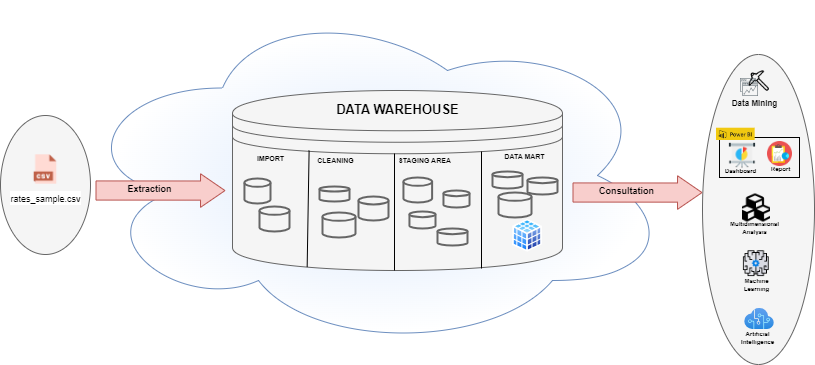

The diagram above was exported from draw.io. Its source (the exported page's mxGraphModel, read from the mxfile embedded in the PNG):
<mxGraphModel dx="782" dy="499" grid="1" gridSize="10" guides="1" tooltips="1" connect="1" arrows="1" fold="1" page="1" pageScale="1" pageWidth="827" pageHeight="1169" math="0" shadow="0">
  <root>
    <mxCell id="0" />
    <mxCell id="1" parent="0" />
    <mxCell id="D1S1ImU1hM3uGuvjBTUR-6" value="" style="ellipse;whiteSpace=wrap;html=1;fontSize=9;fillColor=#f5f5f5;fontColor=#333333;strokeColor=#666666;" parent="1" vertex="1">
      <mxGeometry x="6" y="499" width="90" height="139" as="geometry" />
    </mxCell>
    <mxCell id="D1S1ImU1hM3uGuvjBTUR-2" value="&lt;font style=&quot;font-size: 9px;&quot;&gt;rates_sample.csv&lt;br&gt;&lt;/font&gt;" style="shape=image;html=1;verticalAlign=top;verticalLabelPosition=bottom;labelBackgroundColor=#ffffff;imageAspect=0;aspect=fixed;image=https://cdn3.iconfinder.com/data/icons/cad-database-presentation-spreadsheet-vector-fil-2/512/19-128.png" parent="1" vertex="1">
      <mxGeometry x="36" y="538" width="30" height="30" as="geometry" />
    </mxCell>
    <mxCell id="D1S1ImU1hM3uGuvjBTUR-9" value="" style="ellipse;shape=cloud;whiteSpace=wrap;html=1;fontSize=9;fillColor=#dae8fc;strokeColor=#6c8ebf;gradientColor=#FFFFFF;gradientDirection=radial;" parent="1" vertex="1">
      <mxGeometry x="78" y="384" width="600" height="350" as="geometry" />
    </mxCell>
    <mxCell id="D1S1ImU1hM3uGuvjBTUR-13" value="" style="group" parent="1" vertex="1" connectable="0">
      <mxGeometry x="238" y="474" width="330" height="180" as="geometry" />
    </mxCell>
    <mxCell id="D1S1ImU1hM3uGuvjBTUR-11" value="" style="shape=datastore;whiteSpace=wrap;html=1;fontSize=9;gradientDirection=radial;fillColor=#f5f5f5;fontColor=#333333;strokeColor=#666666;" parent="D1S1ImU1hM3uGuvjBTUR-13" vertex="1">
      <mxGeometry width="330.00000000000006" height="180" as="geometry" />
    </mxCell>
    <mxCell id="D1S1ImU1hM3uGuvjBTUR-12" value="&lt;font style=&quot;font-size: 13px;&quot;&gt;&lt;b&gt;DATA WAREHOUSE&lt;br&gt;&lt;/b&gt;&lt;/font&gt;" style="text;html=1;align=center;verticalAlign=middle;resizable=0;points=[];autosize=1;strokeColor=none;fillColor=none;fontSize=9;" parent="D1S1ImU1hM3uGuvjBTUR-13" vertex="1">
      <mxGeometry x="90" y="3.5999999999999996" width="150" height="30" as="geometry" />
    </mxCell>
    <mxCell id="D1S1ImU1hM3uGuvjBTUR-14" value="" style="endArrow=none;html=1;rounded=0;fontSize=13;exitX=0.202;exitY=0.981;exitDx=0;exitDy=0;exitPerimeter=0;" parent="D1S1ImU1hM3uGuvjBTUR-13" edge="1">
      <mxGeometry width="50" height="50" relative="1" as="geometry">
        <mxPoint x="74.65999999999985" y="176.58000000000004" as="sourcePoint" />
        <mxPoint x="76.60526315789474" y="60" as="targetPoint" />
      </mxGeometry>
    </mxCell>
    <mxCell id="D1S1ImU1hM3uGuvjBTUR-15" value="&lt;font style=&quot;font-size: 7px;&quot;&gt;&lt;b&gt;IMPORT&lt;/b&gt;&lt;font style=&quot;font-size: 7px;&quot;&gt;&lt;b&gt;&lt;br&gt;&lt;/b&gt;&lt;/font&gt;&lt;/font&gt;" style="text;html=1;align=center;verticalAlign=middle;resizable=0;points=[];autosize=1;strokeColor=none;fillColor=none;fontSize=9;rotation=0;" parent="D1S1ImU1hM3uGuvjBTUR-13" vertex="1">
      <mxGeometry x="13.023157894736846" y="58" width="50" height="20" as="geometry" />
    </mxCell>
    <mxCell id="D1S1ImU1hM3uGuvjBTUR-17" value="" style="strokeWidth=2;html=1;shape=mxgraph.flowchart.database;whiteSpace=wrap;fontSize=7;gradientDirection=radial;fillColor=#f5f5f5;fontColor=#333333;strokeColor=#666666;" parent="D1S1ImU1hM3uGuvjBTUR-13" vertex="1">
      <mxGeometry x="11.947368421052632" y="88" width="26.05263157894737" height="25" as="geometry" />
    </mxCell>
    <mxCell id="D1S1ImU1hM3uGuvjBTUR-34" value="&lt;font style=&quot;font-size: 7px;&quot;&gt;&lt;b&gt;CLEANING&lt;/b&gt;&lt;/font&gt;" style="text;html=1;align=center;verticalAlign=middle;resizable=0;points=[];autosize=1;strokeColor=none;fillColor=none;fontSize=9;" parent="D1S1ImU1hM3uGuvjBTUR-13" vertex="1">
      <mxGeometry x="72.9442105263158" y="60" width="60" height="20" as="geometry" />
    </mxCell>
    <mxCell id="D1S1ImU1hM3uGuvjBTUR-33" value="&lt;font style=&quot;font-size: 7px;&quot;&gt;&lt;b&gt;STAGING AREA&lt;br&gt;&lt;/b&gt;&lt;/font&gt;" style="text;html=1;align=center;verticalAlign=middle;resizable=0;points=[];autosize=1;strokeColor=none;fillColor=none;fontSize=9;" parent="D1S1ImU1hM3uGuvjBTUR-13" vertex="1">
      <mxGeometry x="152.26000000000002" y="60" width="80" height="20" as="geometry" />
    </mxCell>
    <mxCell id="D1S1ImU1hM3uGuvjBTUR-39" value="" style="strokeWidth=2;html=1;shape=mxgraph.flowchart.database;whiteSpace=wrap;fontSize=7;gradientDirection=radial;fillColor=#f5f5f5;fontColor=#333333;strokeColor=#666666;" parent="D1S1ImU1hM3uGuvjBTUR-13" vertex="1">
      <mxGeometry x="170.94736842105263" y="87" width="28.657894736842106" height="25" as="geometry" />
    </mxCell>
    <mxCell id="D1S1ImU1hM3uGuvjBTUR-40" value="" style="strokeWidth=2;html=1;shape=mxgraph.flowchart.database;whiteSpace=wrap;fontSize=7;gradientDirection=radial;fillColor=#f5f5f5;fontColor=#333333;strokeColor=#666666;" parent="D1S1ImU1hM3uGuvjBTUR-13" vertex="1">
      <mxGeometry x="210.97368421052633" y="100" width="26.05263157894737" height="17" as="geometry" />
    </mxCell>
    <mxCell id="D1S1ImU1hM3uGuvjBTUR-41" value="" style="strokeWidth=2;html=1;shape=mxgraph.flowchart.database;whiteSpace=wrap;fontSize=7;gradientDirection=radial;fillColor=#f5f5f5;fontColor=#333333;strokeColor=#666666;" parent="D1S1ImU1hM3uGuvjBTUR-13" vertex="1">
      <mxGeometry x="176.94736842105263" y="121" width="26.05263157894737" height="17" as="geometry" />
    </mxCell>
    <mxCell id="D1S1ImU1hM3uGuvjBTUR-51" value="" style="aspect=fixed;perimeter=ellipsePerimeter;html=1;align=center;shadow=0;dashed=0;spacingTop=3;image;image=img/lib/active_directory/database_cube.svg;labelBackgroundColor=#FFCE9F;fontSize=9;fontColor=#000000;fillColor=none;gradientColor=#FFFFFF;gradientDirection=radial;" parent="D1S1ImU1hM3uGuvjBTUR-13" vertex="1">
      <mxGeometry x="280" y="128.47" width="30" height="33.34" as="geometry" />
    </mxCell>
    <mxCell id="D1S1ImU1hM3uGuvjBTUR-36" value="" style="strokeWidth=2;html=1;shape=mxgraph.flowchart.database;whiteSpace=wrap;fontSize=7;gradientDirection=radial;fillColor=#f5f5f5;fontColor=#333333;strokeColor=#666666;" parent="D1S1ImU1hM3uGuvjBTUR-13" vertex="1">
      <mxGeometry x="126" y="106" width="30" height="24" as="geometry" />
    </mxCell>
    <mxCell id="D1S1ImU1hM3uGuvjBTUR-37" value="" style="strokeWidth=2;html=1;shape=mxgraph.flowchart.database;whiteSpace=wrap;fontSize=7;gradientDirection=radial;fillColor=#f5f5f5;fontColor=#333333;strokeColor=#666666;" parent="D1S1ImU1hM3uGuvjBTUR-13" vertex="1">
      <mxGeometry x="90" y="122" width="33" height="25" as="geometry" />
    </mxCell>
    <mxCell id="D1S1ImU1hM3uGuvjBTUR-50" value="" style="strokeWidth=2;html=1;shape=mxgraph.flowchart.database;whiteSpace=wrap;fontSize=7;gradientDirection=radial;fillColor=#f5f5f5;fontColor=#333333;strokeColor=#666666;" parent="D1S1ImU1hM3uGuvjBTUR-13" vertex="1">
      <mxGeometry x="266" y="102" width="33" height="25" as="geometry" />
    </mxCell>
    <mxCell id="D1S1ImU1hM3uGuvjBTUR-48" value="" style="strokeWidth=2;html=1;shape=mxgraph.flowchart.database;whiteSpace=wrap;fontSize=7;gradientDirection=radial;fillColor=#f5f5f5;fontColor=#333333;strokeColor=#666666;" parent="D1S1ImU1hM3uGuvjBTUR-13" vertex="1">
      <mxGeometry x="260" y="81" width="30" height="17" as="geometry" />
    </mxCell>
    <mxCell id="D1S1ImU1hM3uGuvjBTUR-21" value="" style="strokeWidth=2;html=1;shape=mxgraph.flowchart.database;whiteSpace=wrap;fontSize=7;gradientDirection=radial;fillColor=#f5f5f5;fontColor=#333333;strokeColor=#666666;" parent="1" vertex="1">
      <mxGeometry x="265" y="590" width="30" height="25" as="geometry" />
    </mxCell>
    <mxCell id="D1S1ImU1hM3uGuvjBTUR-22" value="" style="shape=flexArrow;endArrow=classic;html=1;rounded=0;fontSize=7;fillColor=#f8cecc;strokeColor=#b85450;endWidth=13.387755102040817;endSize=7.825000000000001;width=19.166666666666668;entryX=0;entryY=0.556;entryDx=0;entryDy=0;entryPerimeter=0;" parent="1" edge="1">
      <mxGeometry width="50" height="50" relative="1" as="geometry">
        <mxPoint x="101" y="574" as="sourcePoint" />
        <mxPoint x="231" y="574.0799999999999" as="targetPoint" />
      </mxGeometry>
    </mxCell>
    <mxCell id="D1S1ImU1hM3uGuvjBTUR-27" value="&lt;b&gt;Extraction&lt;/b&gt;" style="text;html=1;align=center;verticalAlign=middle;resizable=0;points=[];autosize=1;fillColor=none;fontSize=9;" parent="1" vertex="1">
      <mxGeometry x="120" y="563" width="70" height="20" as="geometry" />
    </mxCell>
    <mxCell id="D1S1ImU1hM3uGuvjBTUR-30" value="" style="endArrow=none;html=1;rounded=0;fontSize=13;" parent="1" edge="1">
      <mxGeometry width="50" height="50" relative="1" as="geometry">
        <mxPoint x="400" y="654" as="sourcePoint" />
        <mxPoint x="400" y="537" as="targetPoint" />
      </mxGeometry>
    </mxCell>
    <mxCell id="D1S1ImU1hM3uGuvjBTUR-35" value="" style="strokeWidth=2;html=1;shape=mxgraph.flowchart.database;whiteSpace=wrap;fontSize=7;gradientDirection=radial;fillColor=#f5f5f5;fontColor=#333333;strokeColor=#666666;" parent="1" vertex="1">
      <mxGeometry x="325" y="570" width="30" height="15" as="geometry" />
    </mxCell>
    <mxCell id="D1S1ImU1hM3uGuvjBTUR-38" value="" style="endArrow=none;html=1;rounded=0;fontSize=13;" parent="1" edge="1">
      <mxGeometry width="50" height="50" relative="1" as="geometry">
        <mxPoint x="486.9999999999999" y="652" as="sourcePoint" />
        <mxPoint x="486.9999999999999" y="535" as="targetPoint" />
      </mxGeometry>
    </mxCell>
    <mxCell id="D1S1ImU1hM3uGuvjBTUR-43" value="" style="strokeWidth=2;html=1;shape=mxgraph.flowchart.database;whiteSpace=wrap;fontSize=7;gradientDirection=radial;fillColor=#f5f5f5;fontColor=#333333;strokeColor=#666666;" parent="1" vertex="1">
      <mxGeometry x="443" y="612" width="30" height="17" as="geometry" />
    </mxCell>
    <mxCell id="D1S1ImU1hM3uGuvjBTUR-45" value="&lt;font style=&quot;font-size: 7px;&quot;&gt;&lt;b&gt;DATA MART &lt;/b&gt;&lt;/font&gt;" style="text;html=1;align=center;verticalAlign=middle;resizable=0;points=[];autosize=1;strokeColor=none;fillColor=none;fontSize=9;" parent="1" vertex="1">
      <mxGeometry x="499.99636363636364" y="530" width="60" height="20" as="geometry" />
    </mxCell>
    <mxCell id="D1S1ImU1hM3uGuvjBTUR-49" value="" style="strokeWidth=2;html=1;shape=mxgraph.flowchart.database;whiteSpace=wrap;fontSize=7;gradientDirection=radial;fillColor=#f5f5f5;fontColor=#333333;strokeColor=#666666;" parent="1" vertex="1">
      <mxGeometry x="533" y="561" width="30" height="17" as="geometry" />
    </mxCell>
    <mxCell id="D1S1ImU1hM3uGuvjBTUR-66" value="" style="shape=flexArrow;endArrow=classic;html=1;rounded=0;fontSize=7;fillColor=#f8cecc;strokeColor=#b85450;endWidth=13.387755102040817;endSize=7.825000000000001;width=19.166666666666668;entryX=0;entryY=0.556;entryDx=0;entryDy=0;entryPerimeter=0;" parent="1" edge="1">
      <mxGeometry width="50" height="50" relative="1" as="geometry">
        <mxPoint x="578" y="576" as="sourcePoint" />
        <mxPoint x="708" y="576.0799999999999" as="targetPoint" />
      </mxGeometry>
    </mxCell>
    <mxCell id="D1S1ImU1hM3uGuvjBTUR-67" value="&lt;b&gt;Consultation&lt;/b&gt;" style="text;html=1;align=center;verticalAlign=middle;resizable=0;points=[];autosize=1;fillColor=none;fontSize=9;" parent="1" vertex="1">
      <mxGeometry x="592" y="565" width="80" height="20" as="geometry" />
    </mxCell>
    <mxCell id="D1S1ImU1hM3uGuvjBTUR-72" value="" style="ellipse;whiteSpace=wrap;html=1;fontSize=9;fillColor=#f5f5f5;fontColor=#333333;strokeColor=#666666;" parent="1" vertex="1">
      <mxGeometry x="708" y="438" width="112" height="310" as="geometry" />
    </mxCell>
    <mxCell id="D1S1ImU1hM3uGuvjBTUR-76" value="&lt;font style=&quot;font-size: 8px;&quot;&gt;&lt;b&gt;Data Mining&lt;br&gt;&lt;/b&gt;&lt;/font&gt;" style="text;html=1;align=center;verticalAlign=middle;resizable=0;points=[];autosize=1;strokeColor=none;fillColor=none;fontSize=9;fontColor=#000000;" parent="1" vertex="1">
      <mxGeometry x="725" y="477" width="70" height="20" as="geometry" />
    </mxCell>
    <mxCell id="D1S1ImU1hM3uGuvjBTUR-78" value="" style="group" parent="1" vertex="1" connectable="0">
      <mxGeometry x="741" y="441" width="47" height="47" as="geometry" />
    </mxCell>
    <mxCell id="D1S1ImU1hM3uGuvjBTUR-75" value="" style="shape=image;html=1;verticalAlign=top;verticalLabelPosition=bottom;labelBackgroundColor=#ffffff;imageAspect=0;aspect=fixed;image=https://cdn0.iconfinder.com/data/icons/world-issues/500/pickaxe-128.png;fontSize=9;fontColor=#000000;fillColor=none;gradientColor=#FFFFFF;gradientDirection=radial;" parent="D1S1ImU1hM3uGuvjBTUR-78" vertex="1">
      <mxGeometry width="47" height="47" as="geometry" />
    </mxCell>
    <mxCell id="D1S1ImU1hM3uGuvjBTUR-77" value="" style="shape=image;html=1;verticalAlign=top;verticalLabelPosition=bottom;labelBackgroundColor=#ffffff;imageAspect=0;aspect=fixed;image=https://cdn0.iconfinder.com/data/icons/thin-line-icons-for-seo-and-development-1/64/Programming_Development_analysis-128.png;fontSize=8;fontColor=#000000;fillColor=none;gradientColor=#FFFFFF;gradientDirection=radial;" parent="D1S1ImU1hM3uGuvjBTUR-78" vertex="1">
      <mxGeometry x="4" y="20" width="20" height="20" as="geometry" />
    </mxCell>
    <mxCell id="D1S1ImU1hM3uGuvjBTUR-81" value="" style="group" parent="1" vertex="1" connectable="0">
      <mxGeometry x="766" y="523" width="40" height="39" as="geometry" />
    </mxCell>
    <mxCell id="D1S1ImU1hM3uGuvjBTUR-71" value="" style="shape=image;html=1;verticalAlign=top;verticalLabelPosition=bottom;labelBackgroundColor=#ffffff;imageAspect=0;aspect=fixed;image=https://cdn3.iconfinder.com/data/icons/finance-152/64/9-128.png;fontSize=9;fontColor=#000000;fillColor=none;gradientColor=#FFFFFF;gradientDirection=radial;" parent="D1S1ImU1hM3uGuvjBTUR-81" vertex="1">
      <mxGeometry x="7" y="2" width="25" height="25" as="geometry" />
    </mxCell>
    <mxCell id="D1S1ImU1hM3uGuvjBTUR-80" value="&lt;font style=&quot;font-size: 6px;&quot;&gt;&lt;b&gt;&lt;font style=&quot;font-size: 6px;&quot;&gt;Report&lt;/font&gt;&lt;/b&gt;&lt;/font&gt;" style="text;html=1;align=center;verticalAlign=middle;resizable=0;points=[];autosize=1;strokeColor=none;fillColor=none;fontSize=8;fontColor=#000000;" parent="D1S1ImU1hM3uGuvjBTUR-81" vertex="1">
      <mxGeometry y="19" width="40" height="20" as="geometry" />
    </mxCell>
    <mxCell id="D1S1ImU1hM3uGuvjBTUR-82" value="" style="group" parent="1" vertex="1" connectable="0">
      <mxGeometry x="721" y="524" width="50" height="40" as="geometry" />
    </mxCell>
    <mxCell id="D1S1ImU1hM3uGuvjBTUR-69" value="" style="shape=image;html=1;verticalAlign=top;verticalLabelPosition=bottom;labelBackgroundColor=#ffffff;imageAspect=0;aspect=fixed;image=https://cdn1.iconfinder.com/data/icons/icons-for-a-site-1/64/advantage_diagram-128.png;fontSize=9;fontColor=#000000;fillColor=none;gradientColor=#FFFFFF;gradientDirection=radial;" parent="D1S1ImU1hM3uGuvjBTUR-82" vertex="1">
      <mxGeometry x="12" width="30" height="30" as="geometry" />
    </mxCell>
    <mxCell id="D1S1ImU1hM3uGuvjBTUR-79" value="&lt;font style=&quot;font-size: 6px;&quot;&gt;&lt;b&gt;&lt;font style=&quot;font-size: 6px;&quot;&gt;Dashboard&lt;/font&gt;&lt;/b&gt;&lt;/font&gt;" style="text;html=1;align=center;verticalAlign=middle;resizable=0;points=[];autosize=1;strokeColor=none;fillColor=none;fontSize=8;fontColor=#000000;" parent="D1S1ImU1hM3uGuvjBTUR-82" vertex="1">
      <mxGeometry y="20" width="50" height="20" as="geometry" />
    </mxCell>
    <mxCell id="D1S1ImU1hM3uGuvjBTUR-85" value="" style="rounded=0;whiteSpace=wrap;html=1;labelBackgroundColor=#FFCE9F;fontSize=6;fontColor=#000000;fillColor=none;gradientColor=#FFFFFF;gradientDirection=radial;" parent="1" vertex="1">
      <mxGeometry x="725" y="521" width="80" height="40" as="geometry" />
    </mxCell>
    <mxCell id="D1S1ImU1hM3uGuvjBTUR-83" value="" style="shape=image;verticalLabelPosition=bottom;labelBackgroundColor=default;verticalAlign=top;aspect=fixed;imageAspect=0;image=data:image/jpeg,(base64 omitted: 20884 chars);" parent="1" vertex="1">
      <mxGeometry x="722" y="511.71000000000004" width="38.67" height="12.29" as="geometry" />
    </mxCell>
    <mxCell id="D1S1ImU1hM3uGuvjBTUR-86" value="" style="shape=image;html=1;verticalAlign=top;verticalLabelPosition=bottom;labelBackgroundColor=#ffffff;imageAspect=0;aspect=fixed;image=https://cdn2.iconfinder.com/data/icons/font-awesome/1792/cubes-128.png;fontSize=6;fontColor=#000000;fillColor=none;gradientColor=#FFFFFF;gradientDirection=radial;" parent="1" vertex="1">
      <mxGeometry x="748" y="577.5" width="28" height="28" as="geometry" />
    </mxCell>
    <mxCell id="D1S1ImU1hM3uGuvjBTUR-87" value="&lt;div&gt;&lt;b&gt;Multidimensional&lt;/b&gt;&lt;/div&gt;&lt;div&gt;&lt;b&gt;Analysis&lt;br&gt;&lt;/b&gt;&lt;/div&gt;" style="text;html=1;align=center;verticalAlign=middle;resizable=0;points=[];autosize=1;strokeColor=none;fillColor=none;fontSize=6;fontColor=#000000;" parent="1" vertex="1">
      <mxGeometry x="725" y="597" width="70" height="30" as="geometry" />
    </mxCell>
    <mxCell id="D1S1ImU1hM3uGuvjBTUR-88" value="" style="aspect=fixed;html=1;points=[];align=center;image;fontSize=12;image=img/lib/azure2/ai_machine_learning/Cognitive_Services.svg;labelBackgroundColor=#FFCE9F;fontColor=#000000;fillColor=none;gradientColor=#FFFFFF;gradientDirection=radial;" parent="1" vertex="1">
      <mxGeometry x="750.13" y="692" width="29.75" height="21" as="geometry" />
    </mxCell>
    <mxCell id="D1S1ImU1hM3uGuvjBTUR-89" value="&lt;div&gt;&lt;b&gt;Artificial&lt;/b&gt;&lt;/div&gt;&lt;div&gt;&lt;b&gt;Intelligence&lt;br&gt;&lt;/b&gt;&lt;/div&gt;" style="text;html=1;align=center;verticalAlign=middle;resizable=0;points=[];autosize=1;strokeColor=none;fillColor=none;fontSize=6;fontColor=#000000;" parent="1" vertex="1">
      <mxGeometry x="733" y="707" width="60" height="30" as="geometry" />
    </mxCell>
    <mxCell id="D1S1ImU1hM3uGuvjBTUR-90" value="" style="shape=image;html=1;verticalAlign=top;verticalLabelPosition=bottom;labelBackgroundColor=#ffffff;imageAspect=0;aspect=fixed;image=https://cdn4.iconfinder.com/data/icons/success-filloutline/64/brain-think-brainstorm-creative-idea-128.png;fontSize=6;fontColor=#000000;fillColor=none;gradientColor=#FFFFFF;gradientDirection=radial;" parent="1" vertex="1">
      <mxGeometry x="748" y="633.5" width="27.5" height="27.5" as="geometry" />
    </mxCell>
    <mxCell id="D1S1ImU1hM3uGuvjBTUR-91" value="&lt;div&gt;&lt;b&gt;Machine&lt;/b&gt;&lt;/div&gt;&lt;div&gt;&lt;b&gt;Learning&lt;br&gt;&lt;/b&gt;&lt;/div&gt;" style="text;html=1;align=center;verticalAlign=middle;resizable=0;points=[];autosize=1;strokeColor=none;fillColor=none;fontSize=6;fontColor=#000000;" parent="1" vertex="1">
      <mxGeometry x="737" y="654" width="50" height="30" as="geometry" />
    </mxCell>
  </root>
</mxGraphModel>